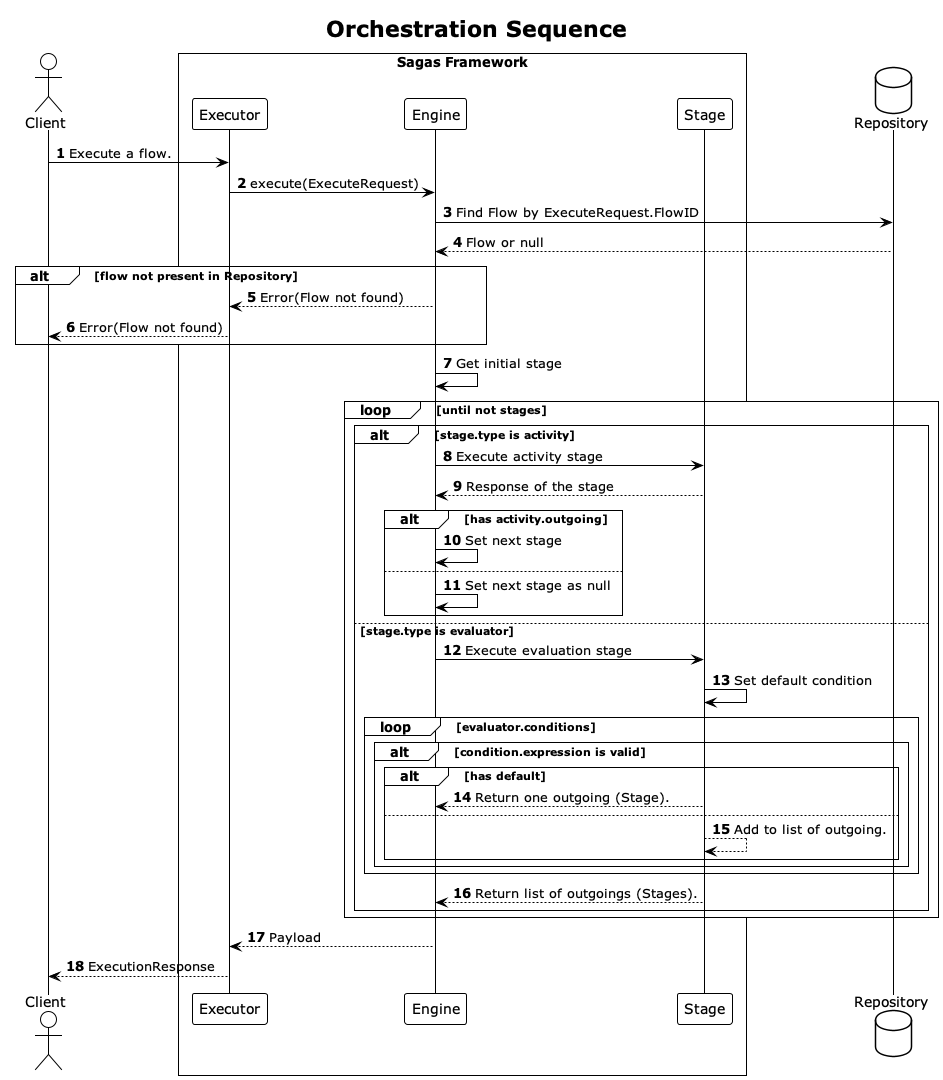

The diagram above was rendered by PlantUML. Its source (embedded in the PNG):
@startuml usecase
!theme plain
autonumber 

title Orchestration Sequence

actor Client as clnt
box "Sagas Framework"
participant Executor as exec
participant Engine as orch
participant Stage as stage
end box
database Repository as repo

clnt -> exec: Execute a flow.
exec -> orch: execute(ExecuteRequest)
orch -> repo: Find Flow by ExecuteRequest.FlowID
return Flow or null

alt flow not present in Repository
    orch --> exec: Error(Flow not found)
    exec --> clnt: Error(Flow not found)
end

orch -> orch: Get initial stage

loop until not stages
    alt stage.type is activity
        orch -> stage: Execute activity stage
        return Response of the stage
        alt has activity.outgoing
            orch -> orch: Set next stage
        else
           orch -> orch: Set next stage as null
        end
    else stage.type is evaluator
        orch -> stage: Execute evaluation stage
        ' Check is exclusive or inclusive
        stage -> stage: Set default condition
        loop evaluator.conditions
            alt condition.expression is valid
                alt has default
                    stage --> orch: Return one outgoing (Stage).
                else
                    stage --> stage: Add to list of outgoing.
                end
            end
        end
        stage --> orch: Return list of outgoings (Stages).
    end
end

orch --> exec: Payload
exec --> clnt: ExecutionResponse

@enduml